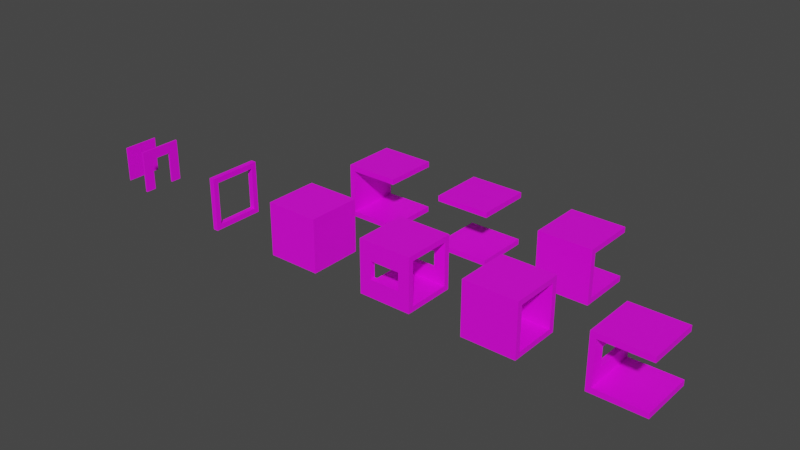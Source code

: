 # Source: TheOuterLevel.blend  (saved by Blender 3.4.6; exported with 4.5.12 LTS)
import bpy
from mathutils import Matrix  # noqa: F401  (used for matrix-valued properties, if any)

bpy.ops.wm.read_factory_settings(use_empty=True)
scene = bpy.context.scene
scene.name = 'Scene'

# ---- collections
col_base = bpy.data.collections.new('_Base'); scene.collection.children.link(col_base)
col_bearingdoorframe = bpy.data.collections.new('BearingDoorFrame'); scene.collection.children.link(col_bearingdoorframe)
col_3x3_pass = bpy.data.collections.new('3x3_Pass'); scene.collection.children.link(col_3x3_pass)
col_3x3_3pass = bpy.data.collections.new('3x3_3Pass'); scene.collection.children.link(col_3x3_3pass)
col_3x3_3passwithwindow = bpy.data.collections.new('3x3_3PassWithWindow'); scene.collection.children.link(col_3x3_3passwithwindow)
col_3x3_bearing = bpy.data.collections.new('3x3_Bearing'); scene.collection.children.link(col_3x3_bearing)
col_3x3_passwith2windows = bpy.data.collections.new('3x3_PassWith2Windows'); scene.collection.children.link(col_3x3_passwith2windows)
col_3x3_door = bpy.data.collections.new('3x3_Door'); scene.collection.children.link(col_3x3_door)
col_3x3_4pass = bpy.data.collections.new('3x3_4Pass'); scene.collection.children.link(col_3x3_4pass)
col_3x3_corner = bpy.data.collections.new('3x3_Corner'); scene.collection.children.link(col_3x3_corner)

# ---- images (referenced by path relative to the original .blend; pixels are not part of the script)
import os
ASSET_DIR = os.environ.get("B2B_ASSET_DIR", "")  # directory of the original .blend (textures are referenced by path, not embedded)
HERE = os.path.dirname(os.path.abspath(__file__))  # packed textures are extracted next to this script under _unpacked/

def load_image(name, relpath, width, height, colorspace="sRGB"):
    """Load a texture the original file referenced (path relative to the .blend, or extracted next to this script)."""
    p = next((c for c in (os.path.join(HERE, relpath), os.path.join(ASSET_DIR, relpath)) if relpath and os.path.exists(c)), "")
    if p:
        img = bpy.data.images.load(p, check_existing=True)
        img.name = name
    else:  # same state as the original file: an image datablock whose file is absent (Cycles renders it pink)
        img = bpy.data.images.new(name, width, height)
        img.source = "FILE"
        img.filepath = "//" + (relpath or name)
    img.colorspace_settings.name = colorspace
    return img
img_1wh3vs3lfs_jpg = load_image('1wh3Vs3lFs.jpg', 'TheOuterLevel_Assets/1wh3Vs3lFs.jpg', 1024, 1024, 'sRGB')
img_9nfczbjtet_jpg = load_image('9NFczBJteT.jpg', 'TheOuterLevel_Assets/9NFczBJteT.jpg', 1024, 1024, 'sRGB')
img_wln69sd93y_jpg = load_image('wLN69Sd93Y.jpg', 'TheOuterLevel_Assets/wLN69Sd93Y.jpg', 1024, 1024, 'sRGB')
img_16pic_7725922_s_png_001 = load_image('16pic_7725922_s.png.001', 'TheOuterLevel_Assets/16pic_7725922_s.png', 1024, 1024, 'sRGB')
img_1wh3vs3lfs_jpg_001 = load_image('1wh3Vs3lFs.jpg.001', '1wh3Vs3lFs.jpg', 1024, 1024, 'sRGB')
img_1wh3vs3lfs_jpg_002 = load_image('1wh3Vs3lFs.jpg.002', '1wh3Vs3lFs.jpg', 1024, 1024, 'sRGB')

# ---- materials (node trees are filled in below, after node groups)
mat_metal = bpy.data.materials.new('Metal')
mat_metal.alpha_threshold = 0.0
mat_metal.use_transparent_shadow = False
mat_metal.roughness = 0.5
mat_metal.line_color = (0.0, 0.0, 0.0, 1.0)
mat_metal2 = bpy.data.materials.new('Metal2')
mat_metal2.use_transparent_shadow = False
mat_metal3 = bpy.data.materials.new('Metal3')
mat_metal3.use_transparent_shadow = False
mat_metal4 = bpy.data.materials.new('Metal4')
mat_metal4.use_transparent_shadow = False
mat_metal4.preview_render_type = 'CUBE'
mat_metal_001 = bpy.data.materials.new('Metal.001')
mat_metal_001.alpha_threshold = 0.0
mat_metal_001.use_transparent_shadow = False
mat_metal_001.roughness = 0.5
mat_metal_001.line_color = (0.0, 0.0, 0.0, 1.0)
mat_metal_002 = bpy.data.materials.new('Metal.002')
mat_metal_002.alpha_threshold = 0.0
mat_metal_002.use_transparent_shadow = False
mat_metal_002.roughness = 0.5
mat_metal_002.line_color = (0.0, 0.0, 0.0, 1.0)

# ---- material node trees
mat_metal.use_nodes = True; mat_metal.node_tree.nodes.clear()
_N = mat_metal.node_tree.nodes; _L = mat_metal.node_tree.links
n0 = _N.new('ShaderNodeOutputMaterial'); n0.name = 'Material Output'; n0.location = (300, 300)
n1 = _N.new('ShaderNodeBsdfPrincipled'); n1.name = 'Principled BSDF'; n1.location = (10, 300)
n1.distribution = 'GGX'
n1.subsurface_method = 'RANDOM_WALK_SKIN'
n1.inputs[3].default_value = 1.45
n1.inputs[27].default_value = (0.0, 0.0, 0.0, 1.0)
n1.inputs[28].default_value = 1.0
n2 = _N.new('ShaderNodeTexImage'); n2.name = 'Image Texture'; n2.location = (-280, 275)
n2.image = img_1wh3vs3lfs_jpg
_L.new(n1.outputs[0], n0.inputs[0])
_L.new(n2.outputs[0], n1.inputs[0])
n0.is_active_output = True
mat_metal2.use_nodes = True; mat_metal2.node_tree.nodes.clear()
_N = mat_metal2.node_tree.nodes; _L = mat_metal2.node_tree.links
n0 = _N.new('ShaderNodeBsdfPrincipled'); n0.name = 'Principled BSDF'; n0.location = (10, 300)
n0.distribution = 'GGX'
n0.subsurface_method = 'RANDOM_WALK_SKIN'
n0.inputs[3].default_value = 1.45
n0.inputs[27].default_value = (0.0, 0.0, 0.0, 1.0)
n0.inputs[28].default_value = 1.0
n1 = _N.new('ShaderNodeOutputMaterial'); n1.name = 'Material Output'; n1.location = (300, 300)
n2 = _N.new('ShaderNodeTexImage'); n2.name = 'Image Texture'; n2.location = (-190, 275)
n2.image = img_9nfczbjtet_jpg
_L.new(n0.outputs[0], n1.inputs[0])
_L.new(n2.outputs[0], n0.inputs[0])
n1.is_active_output = True
mat_metal3.use_nodes = True; mat_metal3.node_tree.nodes.clear()
_N = mat_metal3.node_tree.nodes; _L = mat_metal3.node_tree.links
n0 = _N.new('ShaderNodeBsdfPrincipled'); n0.name = 'Principled BSDF'; n0.location = (10, 300)
n0.distribution = 'GGX'
n0.subsurface_method = 'RANDOM_WALK_SKIN'
n0.inputs[3].default_value = 1.45
n0.inputs[27].default_value = (0.0, 0.0, 0.0, 1.0)
n0.inputs[28].default_value = 1.0
n1 = _N.new('ShaderNodeOutputMaterial'); n1.name = 'Material Output'; n1.location = (300, 300)
n2 = _N.new('ShaderNodeTexImage'); n2.name = 'Image Texture'; n2.location = (-280, 275)
n2.image = img_wln69sd93y_jpg
_L.new(n0.outputs[0], n1.inputs[0])
_L.new(n2.outputs[0], n0.inputs[0])
n1.is_active_output = True
mat_metal4.use_nodes = True; mat_metal4.node_tree.nodes.clear()
_N = mat_metal4.node_tree.nodes; _L = mat_metal4.node_tree.links
n0 = _N.new('ShaderNodeBsdfPrincipled'); n0.name = 'Principled BSDF'; n0.location = (10, 300)
n0.distribution = 'GGX'
n0.subsurface_method = 'RANDOM_WALK_SKIN'
n0.inputs[3].default_value = 1.45
n0.inputs[9].default_value = (0.0, 0.2, 0.1)
n0.inputs[27].default_value = (0.0, 0.0, 0.0, 1.0)
n0.inputs[28].default_value = 1.0
n1 = _N.new('ShaderNodeOutputMaterial'); n1.name = 'Material Output'; n1.location = (300, 300)
n2 = _N.new('ShaderNodeTexImage'); n2.name = 'Image Texture'; n2.location = (-280, 275)
n2.image = img_16pic_7725922_s_png_001
_L.new(n0.outputs[0], n1.inputs[0])
_L.new(n2.outputs[0], n0.inputs[0])
n1.is_active_output = True
mat_metal_001.use_nodes = True; mat_metal_001.node_tree.nodes.clear()
_N = mat_metal_001.node_tree.nodes; _L = mat_metal_001.node_tree.links
n0 = _N.new('ShaderNodeOutputMaterial'); n0.name = 'Material Output'; n0.location = (300, 300)
n1 = _N.new('ShaderNodeBsdfPrincipled'); n1.name = 'Principled BSDF'; n1.location = (10, 300)
n1.distribution = 'GGX'
n1.subsurface_method = 'RANDOM_WALK_SKIN'
n1.inputs[3].default_value = 1.45
n1.inputs[27].default_value = (0.0, 0.0, 0.0, 1.0)
n1.inputs[28].default_value = 1.0
n2 = _N.new('ShaderNodeTexImage'); n2.name = 'Image Texture'; n2.location = (-280, 275)
n2.image = img_1wh3vs3lfs_jpg_001
_L.new(n1.outputs[0], n0.inputs[0])
_L.new(n2.outputs[0], n1.inputs[0])
n0.is_active_output = True
mat_metal_002.use_nodes = True; mat_metal_002.node_tree.nodes.clear()
_N = mat_metal_002.node_tree.nodes; _L = mat_metal_002.node_tree.links
n0 = _N.new('ShaderNodeOutputMaterial'); n0.name = 'Material Output'; n0.location = (300, 300)
n1 = _N.new('ShaderNodeBsdfPrincipled'); n1.name = 'Principled BSDF'; n1.location = (10, 300)
n1.distribution = 'GGX'
n1.subsurface_method = 'RANDOM_WALK_SKIN'
n1.inputs[3].default_value = 1.45
n1.inputs[27].default_value = (0.0, 0.0, 0.0, 1.0)
n1.inputs[28].default_value = 1.0
n2 = _N.new('ShaderNodeTexImage'); n2.name = 'Image Texture'; n2.location = (-280, 275)
n2.image = img_1wh3vs3lfs_jpg_002
_L.new(n1.outputs[0], n0.inputs[0])
_L.new(n2.outputs[0], n1.inputs[0])
n0.is_active_output = True

# ---- world
world_world = bpy.data.worlds.new('World'); scene.world = world_world
world_world.use_nodes = True; world_world.node_tree.nodes.clear()
_N = world_world.node_tree.nodes; _L = world_world.node_tree.links
n0 = _N.new('ShaderNodeOutputWorld'); n0.name = 'World Output'; n0.location = (300, 300)
n1 = _N.new('ShaderNodeBackground'); n1.name = 'Background'; n1.location = (10, 300)
n1.inputs[0].default_value = (0.05088, 0.05088, 0.05088, 1.0)
_L.new(n1.outputs[0], n0.inputs[0])
n0.is_active_output = True
world_world.color = (0.05088, 0.05088, 0.05088)
world_world.use_sun_shadow = False
world_world.sun_shadow_jitter_overblur = 0.0

# ---- meshes
me_cube_011 = bpy.data.meshes.new('Cube.011')
me_cube_011.from_pydata([(-1.5, -1.502, -1.5), (-1.5, -1.502, 1.5), (-1.5, 1.502, -1.5), (-1.5, 1.502, 1.5), (1.5, -1.502, -1.5), (1.5, -1.502, 1.5), (1.5, 1.502, -1.5), (1.5, 1.502, 1.5)], [], [(0, 1, 3, 2), (2, 3, 7, 6), (6, 7, 5, 4), (4, 5, 1, 0), (2, 6, 4, 0), (7, 3, 1, 5)])
_uv = me_cube_011.uv_layers.new(name='UVMap')
_uv.uv.foreach_set('vector', [0.375, 0.0, 0.625, 0.0, 0.625, 0.25, 0.375, 0.25, 0.375, 0.25, 0.625, 0.25, 0.625, 0.5, 0.375, 0.5, 0.375, 0.5, 0.625, 0.5, 0.625, 0.75, 0.375, 0.75, 0.375, 0.75, 0.625, 0.75, 0.625, 1.0, 0.375, 1.0, 0.125, 0.5, 0.375, 0.5, 0.375, 0.75, 0.125, 0.75, 0.625, 0.5, 0.875, 0.5, 0.875, 0.75, 0.625, 0.75])
me_cube_011.materials.append(mat_metal)
me_cube_011.update()
me_cube_015 = bpy.data.meshes.new('Cube.015')
me_cube_015.from_pydata([(0.0, -1.202, -1.202), (0.0, -1.202, 1.202), (0.0, 1.202, -1.202), (0.0, 1.202, 1.202), (0.0, 1.202, 0.5984), (0.0, -1.202, 0.5984), (0.0, -0.6013, -1.202), (0.0, 0.6013, -1.202), (0.0, 0.6013, 1.202), (0.0, -0.6013, 1.202), (0.0, 0.6013, 0.5984), (0.0, -0.6013, 0.5984)], [], [(0, 5, 11, 6), (10, 8, 3, 4), (5, 1, 9, 11), (8, 10, 11, 9), (7, 10, 4, 2)])
_uv = me_cube_015.uv_layers.new(name='UVMap')
_uv.uv.foreach_set('vector', [0.375, 0.0, 0.5623, 0.0, 0.5623, 0.06245, 0.375, 0.06245, 0.5623, 0.1876, 0.625, 0.1876, 0.625, 0.25, 0.5623, 0.25, 0.5623, 0.0, 0.625, 0.0, 0.625, 0.06245, 0.5623, 0.06245, 0.625, 0.1876, 0.5623, 0.1876, 0.5623, 0.06245, 0.625, 0.06245, 0.375, 0.1876, 0.5623, 0.1876, 0.5623, 0.25, 0.375, 0.25])
me_cube_015.materials.append(mat_metal2)
me_cube_015.update()
me_cube_012 = bpy.data.meshes.new('Cube.012')
me_cube_012.from_pydata([(-1.5, -1.502, -1.5), (-1.5, -1.502, 1.5), (-1.5, 1.502, -1.5), (-1.5, 1.502, 1.5), (1.5, -1.502, -1.5), (1.5, -1.502, 1.5), (1.5, 1.502, -1.5), (1.5, 1.502, 1.5)], [], [(2, 3, 7, 6), (4, 5, 1, 0), (2, 6, 4, 0), (7, 3, 1, 5)])
_uv = me_cube_012.uv_layers.new(name='UVMap')
_uv.uv.foreach_set('vector', [0.375, 0.25, 0.625, 0.25, 0.625, 0.5, 0.375, 0.5, 0.375, 0.75, 0.625, 0.75, 0.625, 1.0, 0.375, 1.0, 0.125, 0.5, 0.375, 0.5, 0.375, 0.75, 0.125, 0.75, 0.625, 0.5, 0.875, 0.5, 0.875, 0.75, 0.625, 0.75])
me_cube_012.materials.append(mat_metal)
me_cube_012.update()
me_cube_013 = bpy.data.meshes.new('Cube.013')
me_cube_013.from_pydata([(-1.5, -1.502, -1.5), (-1.5, -1.502, 1.5), (-1.5, 1.502, -1.5), (-1.5, 1.502, 1.5), (1.5, -1.502, -1.5), (1.5, -1.502, 1.5), (1.5, 1.502, -1.5), (1.5, 1.502, 1.5)], [], [(0, 1, 3, 2), (2, 6, 4, 0), (7, 3, 1, 5)])
_uv = me_cube_013.uv_layers.new(name='UVMap')
_uv.uv.foreach_set('vector', [0.375, 0.0, 0.625, 0.0, 0.625, 0.25, 0.375, 0.25, 0.125, 0.5, 0.375, 0.5, 0.375, 0.75, 0.125, 0.75, 0.625, 0.5, 0.875, 0.5, 0.875, 0.75, 0.625, 0.75])
me_cube_013.materials.append(mat_metal)
me_cube_013.update()
me_cube_014 = bpy.data.meshes.new('Cube.014')
me_cube_014.from_pydata([(-1.0, -1.502, -1.5), (-1.0, -1.502, 1.5), (-1.0, 1.502, -1.5), (-1.0, 1.502, 1.5), (2.0, -1.502, -1.5), (2.0, -1.502, 1.5), (2.0, 1.502, -1.5), (2.0, 1.502, 1.5), (-1.0, -1.502, 0.5004), (-1.0, -1.502, -0.5004), (-1.0, 1.502, -0.5004), (-1.0, 1.502, 0.5004), (-1.0, -0.8478, 1.5), (-1.0, 0.8478, 1.5), (-1.0, -0.8478, -1.5), (-1.0, 0.8478, -1.5), (2.0, -0.8478, -1.5), (2.0, 0.8478, -1.5), (2.0, 0.8478, 1.5), (2.0, -0.8478, 1.5), (-1.0, 0.8478, 0.5004), (-1.0, -0.8478, 0.5004), (-1.0, 0.8478, -0.5004), (-1.0, -0.8478, -0.5004)], [], [(8, 21, 23, 9), (15, 22, 10, 2), (8, 1, 12, 21), (0, 9, 23, 14), (19, 12, 1, 5), (20, 11, 10, 22), (20, 13, 3, 11), (14, 16, 4, 0), (2, 6, 17, 15), (13, 20, 21, 12), (12, 19, 18, 13), (16, 14, 15, 17), (22, 15, 14, 23), (7, 3, 13, 18)])
_uv = me_cube_014.uv_layers.new(name='UVMap')
_uv.uv.foreach_set('vector', [0.5417, 0.0, 0.5417, 0.05446, 0.4583, 0.05446, 0.4583, 0.0, 0.375, 0.1955, 0.4583, 0.1955, 0.4583, 0.25, 0.375, 0.25, 0.5417, 0.0, 0.625, 0.0, 0.625, 0.05446, 0.5417, 0.05446, 0.375, 0.0, 0.4583, 0.0, 0.4583, 0.05446, 0.375, 0.05446, 0.625, 0.6955, 0.875, 0.6955, 0.875, 0.75, 0.625, 0.75, 0.5417, 0.1955, 0.5417, 0.25, 0.4583, 0.25, 0.4583, 0.1955, 0.5417, 0.1955, 0.625, 0.1955, 0.625, 0.25, 0.5417, 0.25, 0.125, 0.6955, 0.375, 0.6955, 0.375, 0.75, 0.125, 0.75, 0.125, 0.5, 0.375, 0.5, 0.375, 0.5545, 0.125, 0.5545, 0.625, 0.1955, 0.5417, 0.1955, 0.5417, 0.05446, 0.625, 0.05446, 0.875, 0.6955, 0.625, 0.6955, 0.625, 0.5545, 0.875, 0.5545, 0.375, 0.6955, 0.125, 0.6955, 0.125, 0.5545, 0.375, 0.5545, 0.4583, 0.1955, 0.375, 0.1955, 0.375, 0.05446, 0.4583, 0.05446, 0.625, 0.5, 0.875, 0.5, 0.875, 0.5545, 0.625, 0.5545])
me_cube_014.materials.append(mat_metal)
me_cube_014.update()
me_cube_018 = bpy.data.meshes.new('Cube.018')
me_cube_018.from_pydata([(-5.684e-14, -1.502, -1.502), (-5.684e-14, -1.502, 1.502), (-5.684e-14, 1.502, -1.502), (-5.684e-14, 1.502, 1.502), (-5.684e-14, -1.201, -1.502), (-5.684e-14, 1.201, -1.502), (-5.684e-14, 1.201, 1.502), (-5.684e-14, -1.201, 1.502), (-5.684e-14, -1.502, 1.202), (-5.684e-14, -1.502, -1.202), (-5.684e-14, 1.502, -1.202), (-5.684e-14, 1.502, 1.202), (-5.684e-14, 1.201, 1.202), (-5.684e-14, 1.201, -1.202), (-5.684e-14, -1.201, 1.202), (-5.684e-14, -1.201, -1.202)], [], [(13, 5, 4, 15), (6, 12, 14, 7), (0, 9, 15, 4), (5, 13, 10, 2), (12, 6, 3, 11), (8, 14, 15, 9), (12, 11, 10, 13), (8, 1, 7, 14)])
_uv = me_cube_018.uv_layers.new(name='UVMap')
_uv.uv.foreach_set('vector', [0.4, 0.225, 0.375, 0.225, 0.375, 0.025, 0.4, 0.025, 0.625, 0.225, 0.6, 0.225, 0.6, 0.025, 0.625, 0.025, 0.375, 0.0, 0.4, 0.0, 0.4, 0.025, 0.375, 0.025, 0.375, 0.225, 0.4, 0.225, 0.4, 0.25, 0.375, 0.25, 0.6, 0.225, 0.625, 0.225, 0.625, 0.25, 0.6, 0.25, 0.6, 0.0, 0.6, 0.025, 0.4, 0.025, 0.4, 0.0, 0.6, 0.225, 0.6, 0.25, 0.4, 0.25, 0.4, 0.225, 0.6, 0.0, 0.625, 0.0, 0.625, 0.025, 0.6, 0.025])
me_cube_018.materials.append(mat_metal3)
me_cube_018.update()
me_cube_010 = bpy.data.meshes.new('Cube.010')
me_cube_010.from_pydata([(-1.5, -1.5, -1.5), (-1.5, -1.5, 1.5), (-1.5, 1.5, -1.5), (-1.5, 1.5, 1.5), (1.5, -1.5, -1.5), (1.5, -1.5, 1.5), (1.5, 1.5, -1.5), (1.5, 1.5, 1.5), (-1.5, -1.5, -0.4998), (-1.5, -1.5, 0.4998), (1.5, -1.5, 0.4998), (1.5, -1.5, -0.4998), (0.8488, 1.5, 1.5), (-0.8488, 1.5, 1.5), (-0.8488, 1.5, -1.5), (0.8488, 1.5, -1.5), (0.8488, -1.5, -1.5), (-0.8488, -1.5, -1.5), (0.8488, -1.5, 1.5), (-0.8488, -1.5, 1.5), (-0.8488, -1.5, 0.4998), (0.8488, -1.5, 0.4998), (-0.8488, -1.5, -0.4998), (0.8488, -1.5, -0.4998), (-0.8488, 1.5, -0.5), (-0.8488, 1.5, 0.5), (0.8488, 1.5, 0.5), (0.8488, 1.5, -0.5), (1.5, 1.5, -0.5), (1.5, 1.5, 0.5), (-1.5, 1.5, 0.5), (-1.5, 1.5, -0.5)], [], [(13, 3, 1, 19), (20, 19, 1, 9), (4, 11, 23, 16), (2, 14, 17, 0), (10, 21, 23, 11), (10, 5, 18, 21), (20, 9, 8, 22), (2, 31, 24, 14), (15, 6, 4, 16), (17, 22, 8, 0), (15, 27, 28, 6), (19, 20, 21, 18), (26, 12, 7, 29), (13, 19, 18, 12), (15, 16, 17, 14), (22, 17, 16, 23), (30, 3, 13, 25), (7, 12, 18, 5), (12, 26, 25, 13), (30, 25, 24, 31), (26, 29, 28, 27), (27, 15, 14, 24)])
_uv = me_cube_010.uv_layers.new(name='UVMap')
_uv.uv.foreach_set('vector', [0.8207, 0.5, 0.875, 0.5, 0.875, 0.75, 0.8207, 0.75, 0.5417, 0.9457, 0.625, 0.9457, 0.625, 1.0, 0.5417, 1.0, 0.375, 0.75, 0.4583, 0.75, 0.4583, 0.8043, 0.375, 0.8043, 0.125, 0.5, 0.1793, 0.5, 0.1793, 0.75, 0.125, 0.75, 0.5417, 0.75, 0.5417, 0.8043, 0.4583, 0.8043, 0.4583, 0.75, 0.5417, 0.75, 0.625, 0.75, 0.625, 0.8043, 0.5417, 0.8043, 0.5417, 0.9457, 0.5417, 1.0, 0.4583, 1.0, 0.4583, 0.9457, 0.375, 0.25, 0.4583, 0.25, 0.4583, 0.3043, 0.375, 0.3043, 0.3207, 0.5, 0.375, 0.5, 0.375, 0.75, 0.3207, 0.75, 0.375, 0.9457, 0.4583, 0.9457, 0.4583, 1.0, 0.375, 1.0, 0.375, 0.4457, 0.4583, 0.4457, 0.4583, 0.5, 0.375, 0.5, 0.625, 0.9457, 0.5417, 0.9457, 0.5417, 0.8043, 0.625, 0.8043, 0.5417, 0.4457, 0.625, 0.4457, 0.625, 0.5, 0.5417, 0.5, 0.8207, 0.5, 0.8207, 0.75, 0.6793, 0.75, 0.6793, 0.5, 0.3207, 0.5, 0.3207, 0.75, 0.1793, 0.75, 0.1793, 0.5, 0.4583, 0.9457, 0.375, 0.9457, 0.375, 0.8043, 0.4583, 0.8043, 0.5417, 0.25, 0.625, 0.25, 0.625, 0.3043, 0.5417, 0.3043, 0.625, 0.5, 0.6793, 0.5, 0.6793, 0.75, 0.625, 0.75, 0.625, 0.4457, 0.5417, 0.4457, 0.5417, 0.3043, 0.625, 0.3043, 0.5417, 0.25, 0.5417, 0.3043, 0.4583, 0.3043, 0.4583, 0.25, 0.5417, 0.4457, 0.5417, 0.5, 0.4583, 0.5, 0.4583, 0.4457, 0.4583, 0.4457, 0.375, 0.4457, 0.375, 0.3043, 0.4583, 0.3043])
me_cube_010.materials.append(mat_metal)
me_cube_010.update()
me_cube = bpy.data.meshes.new('Cube')
me_cube.from_pydata([(0.0, -0.5024, -1.0), (0.0, -0.5024, 1.0), (0.0, 0.5024, -1.0), (0.0, 0.5024, 1.0)], [], [(2, 3, 1, 0)])
_uv = me_cube.uv_layers.new(name='UVMap')
_uv.uv.foreach_set('vector', [0.375, 0.5, 0.625, 0.5, 0.625, 0.75, 0.375, 0.75])
me_cube.materials.append(mat_metal4)
me_cube.update()
me_cube_001 = bpy.data.meshes.new('Cube.001')
me_cube_001.from_pydata([(0.0, -0.5024, -1.0), (0.0, -0.5024, 1.0), (0.0, 0.5024, -1.0), (0.0, 0.5024, 1.0)], [], [(2, 3, 1, 0)])
_uv = me_cube_001.uv_layers.new(name='UVMap')
_uv.uv.foreach_set('vector', [0.375, 0.5, 0.625, 0.5, 0.625, 0.75, 0.375, 0.75])
me_cube_001.materials.append(mat_metal4)
me_cube_001.update()
me_cube_002 = bpy.data.meshes.new('Cube.002')
me_cube_002.from_pydata([(-1.5, -1.502, -1.5), (-1.5, -1.502, 1.5), (-1.5, 1.502, -1.5), (-1.5, 1.502, 1.5), (1.5, -1.502, -1.5), (1.5, -1.502, 1.5), (1.5, 1.502, -1.5), (1.5, 1.502, 1.5)], [], [(2, 6, 4, 0), (7, 3, 1, 5)])
_uv = me_cube_002.uv_layers.new(name='UVMap')
_uv.uv.foreach_set('vector', [0.125, 0.5, 0.375, 0.5, 0.375, 0.75, 0.125, 0.75, 0.625, 0.5, 0.875, 0.5, 0.875, 0.75, 0.625, 0.75])
me_cube_002.materials.append(mat_metal_001)
me_cube_002.update()
me_cube_003 = bpy.data.meshes.new('Cube.003')
me_cube_003.from_pydata([(-1.5, -1.502, -1.5), (-1.5, -1.502, 1.5), (-1.5, 1.502, -1.5), (-1.5, 1.502, 1.5), (1.5, -1.502, -1.5), (1.5, -1.502, 1.5), (1.5, 1.502, -1.5), (1.5, 1.502, 1.5)], [], [(2, 6, 4, 0), (7, 3, 1, 5), (0, 4, 5, 1), (2, 0, 1, 3)])
_uv = me_cube_003.uv_layers.new(name='UVMap')
_uv.uv.foreach_set('vector', [0.125, 0.5, 0.375, 0.5, 0.375, 0.75, 0.125, 0.75, 0.625, 0.5, 0.875, 0.5, 0.875, 0.75, 0.625, 0.75, 0.125, 0.75, 0.375, 0.75, 0.625, 0.75, 0.875, 0.75, 0.125, 0.5, 0.125, 0.75, 0.875, 0.75, 0.875, 0.5])
me_cube_003.materials.append(mat_metal_002)
me_cube_003.update()

# ---- objects
ob_3x3 = bpy.data.objects.new('3x3', me_cube_011)
ob_bearingdoorframe = bpy.data.objects.new('BearingDoorFrame', me_cube_015)
ob_3x3_pass = bpy.data.objects.new('3x3_Pass', me_cube_012)
ob_3x3_3pass = bpy.data.objects.new('3x3_3Pass', me_cube_013)
ob_3x3_3passwithwindow = bpy.data.objects.new('3x3_3PassWithWindow', me_cube_014)
ob_bearing = bpy.data.objects.new('Bearing', me_cube_018)
ob_3x3_passwith2windows = bpy.data.objects.new('3x3_PassWith2Windows', me_cube_010)
ob_rightdoor = bpy.data.objects.new('RightDoor', me_cube)
ob_leftdoor = bpy.data.objects.new('LeftDoor', me_cube_001)
ob_3x3_4pass = bpy.data.objects.new('3x3_4Pass', me_cube_002)
ob_3x3_corner = bpy.data.objects.new('3x3_Corner', me_cube_003)

# ---- transforms, parenting, visibility, modifiers, constraints
ob_3x3.location = (0.0, 0.0, 0.0)
ob_bearingdoorframe.location = (-12.0, 0.0, 0.0)
_m = ob_bearingdoorframe.modifiers.new('Solidify', 'SOLIDIFY')
_m.thickness = 0.1
_m.use_even_offset = True
ob_3x3_pass.location = (12.0, 0.0, 0.0)
_m = ob_3x3_pass.modifiers.new('Solidify', 'SOLIDIFY')
_m.thickness = 0.3
_m.use_even_offset = True
ob_3x3_3pass.location = (0.0, 6.0, 0.0)
_m = ob_3x3_3pass.modifiers.new('Solidify', 'SOLIDIFY')
_m.thickness = 0.3
_m.use_even_offset = True
ob_3x3_3passwithwindow.location = (18.0, 0.0, 0.0)
_m = ob_3x3_3passwithwindow.modifiers.new('Solidify', 'SOLIDIFY')
_m.thickness = 0.3
_m.use_even_offset = True
ob_bearing.location = (-6.0, 0.0, 0.0)
_m = ob_bearing.modifiers.new('Solidify', 'SOLIDIFY')
_m.thickness = 0.3
_m.use_even_offset = True
ob_3x3_passwith2windows.location = (6.0, 0.0, 0.0)
_m = ob_3x3_passwith2windows.modifiers.new('Solidify', 'SOLIDIFY')
_m.thickness = 0.3
_m.use_even_offset = True
ob_rightdoor.location = (-13.52, 0.4211, 0.0)
_m = ob_rightdoor.modifiers.new('Solidify', 'SOLIDIFY')
_m.thickness = 0.05
ob_leftdoor.location = (-13.52, -0.5789, 0.0)
_m = ob_leftdoor.modifiers.new('Solidify', 'SOLIDIFY')
_m.thickness = 0.05
ob_3x3_4pass.location = (6.0, 6.0, 0.0)
_m = ob_3x3_4pass.modifiers.new('Solidify', 'SOLIDIFY')
_m.thickness = 0.3
_m.use_even_offset = True
ob_3x3_corner.location = (12.0, 6.0, 0.0)
_m = ob_3x3_corner.modifiers.new('Solidify', 'SOLIDIFY')
_m.thickness = 0.3
_m.use_even_offset = True

# ---- collection membership
col_base.objects.link(ob_3x3)
col_bearingdoorframe.objects.link(ob_bearingdoorframe)
col_3x3_pass.objects.link(ob_3x3_pass)
col_3x3_3pass.objects.link(ob_3x3_3pass)
col_3x3_3passwithwindow.objects.link(ob_3x3_3passwithwindow)
col_3x3_bearing.objects.link(ob_bearing)
col_3x3_passwith2windows.objects.link(ob_3x3_passwith2windows)
col_3x3_door.objects.link(ob_rightdoor)
col_3x3_door.objects.link(ob_leftdoor)
col_3x3_4pass.objects.link(ob_3x3_4pass)
col_3x3_corner.objects.link(ob_3x3_corner)

# ---- scene / render settings (as saved in the file)
scene.frame_start = 1; scene.frame_end = 250; scene.frame_set(1)
scene.render.engine = 'BLENDER_EEVEE_NEXT'
scene.render.simplify_subdivision = 2
scene.render.simplify_subdivision_render = 2
scene.cycles.sampling_pattern = 'TABULATED_SOBOL'
scene.cycles.use_light_tree = False
scene.view_settings.view_transform = 'Filmic'
bpy.context.view_layer.update()

# ---- added for rendering (the .blend has no active camera and no usable light): camera, sun
cam_auto = bpy.data.cameras.new('AutoCamera')
cam_auto.lens = 50.0
cam_auto.sensor_width = 36.0
cam_auto.clip_end = 1000.0
ob_auto_camera = bpy.data.objects.new('AutoCamera', cam_auto)
scene.collection.objects.link(ob_auto_camera)
ob_auto_camera.location = (35.4924, -35.7323, 25.8215)
ob_auto_camera.rotation_euler = (1.09748, -7.21219e-08, 0.694738)
scene.camera = ob_auto_camera
light_auto_sun = bpy.data.lights.new('AutoSun', 'SUN')
light_auto_sun.energy = 3.0
light_auto_sun.angle = 0.0523599
ob_auto_sun = bpy.data.objects.new('AutoSun', light_auto_sun)
scene.collection.objects.link(ob_auto_sun)
ob_auto_sun.rotation_euler = (0.872665, 0.174533, 0.523599)
bpy.context.view_layer.update()
